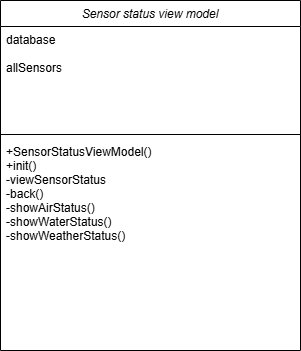

The diagram above was exported from draw.io. Its source (the exported page's mxGraphModel, read from the mxfile embedded in the PNG):
<mxGraphModel dx="1387" dy="756" grid="1" gridSize="10" guides="1" tooltips="1" connect="1" arrows="1" fold="1" page="1" pageScale="1" pageWidth="827" pageHeight="1169" math="0" shadow="0">
  <root>
    <mxCell id="WIyWlLk6GJQsqaUBKTNV-0" />
    <mxCell id="WIyWlLk6GJQsqaUBKTNV-1" parent="WIyWlLk6GJQsqaUBKTNV-0" />
    <mxCell id="zkfFHV4jXpPFQw0GAbJ--0" value="Sensor status view model" style="swimlane;fontStyle=2;align=center;verticalAlign=top;childLayout=stackLayout;horizontal=1;startSize=26;horizontalStack=0;resizeParent=1;resizeLast=0;collapsible=1;marginBottom=0;rounded=0;shadow=0;strokeWidth=1;" parent="WIyWlLk6GJQsqaUBKTNV-1" vertex="1">
      <mxGeometry x="220" y="120" width="300" height="350" as="geometry">
        <mxRectangle x="230" y="140" width="160" height="26" as="alternateBounds" />
      </mxGeometry>
    </mxCell>
    <mxCell id="zkfFHV4jXpPFQw0GAbJ--1" value="database&#10;&#10;allSensors&#10;" style="text;align=left;verticalAlign=top;spacingLeft=4;spacingRight=4;overflow=hidden;rotatable=0;points=[[0,0.5],[1,0.5]];portConstraint=eastwest;" parent="zkfFHV4jXpPFQw0GAbJ--0" vertex="1">
      <mxGeometry y="26" width="300" height="104" as="geometry" />
    </mxCell>
    <mxCell id="zkfFHV4jXpPFQw0GAbJ--4" value="" style="line;html=1;strokeWidth=1;align=left;verticalAlign=middle;spacingTop=-1;spacingLeft=3;spacingRight=3;rotatable=0;labelPosition=right;points=[];portConstraint=eastwest;" parent="zkfFHV4jXpPFQw0GAbJ--0" vertex="1">
      <mxGeometry y="130" width="300" height="8" as="geometry" />
    </mxCell>
    <mxCell id="zkfFHV4jXpPFQw0GAbJ--5" value="+SensorStatusViewModel()&#10;+init()&#10;-viewSensorStatus&#10;-back()&#10;-showAirStatus()&#10;-showWaterStatus()&#10;-showWeatherStatus()&#10;" style="text;align=left;verticalAlign=top;spacingLeft=4;spacingRight=4;overflow=hidden;rotatable=0;points=[[0,0.5],[1,0.5]];portConstraint=eastwest;" parent="zkfFHV4jXpPFQw0GAbJ--0" vertex="1">
      <mxGeometry y="138" width="300" height="202" as="geometry" />
    </mxCell>
  </root>
</mxGraphModel>